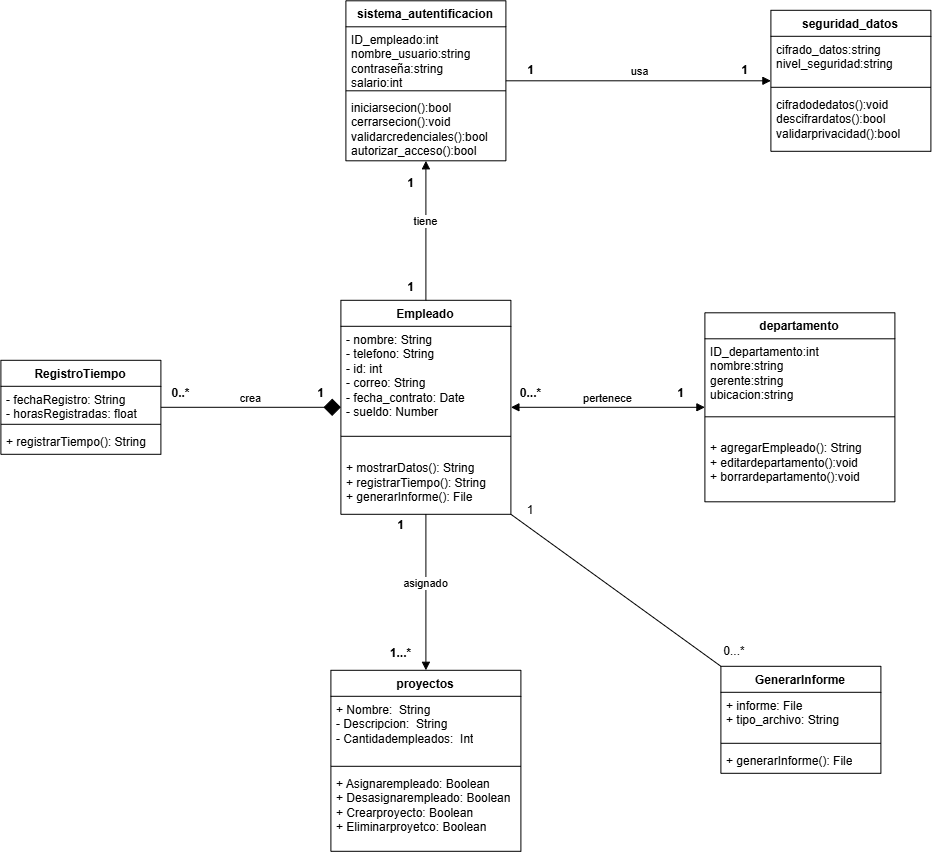

The diagram above was exported from draw.io. Its source (the exported page's mxGraphModel, read from the mxfile embedded in the PNG):
<mxGraphModel dx="2530" dy="940" grid="1" gridSize="10" guides="1" tooltips="1" connect="1" arrows="1" fold="1" page="1" pageScale="1" pageWidth="827" pageHeight="1169" math="0" shadow="0">
  <root>
    <mxCell id="0" />
    <mxCell id="1" parent="0" />
    <mxCell id="_AIIRdiXnZuX-UK9Sjjh-1" parent="1" style="swimlane;fontStyle=1;align=center;verticalAlign=top;childLayout=stackLayout;horizontal=1;startSize=26;horizontalStack=0;resizeParent=1;resizeParentMax=0;resizeLast=0;collapsible=1;marginBottom=0;whiteSpace=wrap;html=1;" value="departamento" vertex="1">
      <mxGeometry height="189" width="190" x="254" y="372.5" as="geometry" />
    </mxCell>
    <mxCell id="_AIIRdiXnZuX-UK9Sjjh-2" parent="_AIIRdiXnZuX-UK9Sjjh-1" style="text;strokeColor=none;fillColor=none;align=left;verticalAlign=top;spacingLeft=4;spacingRight=4;overflow=hidden;rotatable=0;points=[[0,0.5],[1,0.5]];portConstraint=eastwest;whiteSpace=wrap;html=1;" value="ID_departamento:int&lt;div&gt;nombre:string&lt;/div&gt;&lt;div&gt;gerente:string&lt;/div&gt;&lt;div&gt;ubicacion:string&lt;br&gt;&lt;div&gt;&lt;br&gt;&lt;/div&gt;&lt;/div&gt;" vertex="1">
      <mxGeometry height="74" width="190" y="26" as="geometry" />
    </mxCell>
    <mxCell id="_AIIRdiXnZuX-UK9Sjjh-3" parent="_AIIRdiXnZuX-UK9Sjjh-1" style="line;strokeWidth=1;fillColor=none;align=left;verticalAlign=middle;spacingTop=-1;spacingLeft=3;spacingRight=3;rotatable=0;labelPosition=right;points=[];portConstraint=eastwest;strokeColor=inherit;" value="" vertex="1">
      <mxGeometry height="8" width="190" y="100" as="geometry" />
    </mxCell>
    <mxCell id="_AIIRdiXnZuX-UK9Sjjh-4" parent="_AIIRdiXnZuX-UK9Sjjh-1" style="text;strokeColor=none;fillColor=none;align=left;verticalAlign=top;spacingLeft=4;spacingRight=4;overflow=hidden;rotatable=0;points=[[0,0.5],[1,0.5]];portConstraint=eastwest;whiteSpace=wrap;html=1;" value="&lt;br&gt;&lt;div&gt;+ agregarEmpleado(): String&lt;br&gt;&lt;div&gt;+ editardepartamento():void&lt;/div&gt;&lt;div&gt;+ borrardepartamento():void&lt;/div&gt;&lt;/div&gt;" vertex="1">
      <mxGeometry height="81" width="190" y="108" as="geometry" />
    </mxCell>
    <mxCell id="_AIIRdiXnZuX-UK9Sjjh-5" parent="1" style="swimlane;fontStyle=1;align=center;verticalAlign=top;childLayout=stackLayout;horizontal=1;startSize=26;horizontalStack=0;resizeParent=1;resizeParentMax=0;resizeLast=0;collapsible=1;marginBottom=0;whiteSpace=wrap;html=1;" value="Empleado" vertex="1">
      <mxGeometry height="214" width="170" x="-110" y="360" as="geometry" />
    </mxCell>
    <mxCell id="_AIIRdiXnZuX-UK9Sjjh-6" parent="_AIIRdiXnZuX-UK9Sjjh-5" style="text;strokeColor=none;fillColor=none;align=left;verticalAlign=top;spacingLeft=4;spacingRight=4;overflow=hidden;rotatable=0;points=[[0,0.5],[1,0.5]];portConstraint=eastwest;whiteSpace=wrap;html=1;" value="- nombre: String&lt;div&gt;- telefono: String&lt;/div&gt;&lt;div&gt;- id: int&lt;br&gt;- correo: String&lt;br&gt;- fecha_contrato: Date&lt;br&gt;- sueldo: Number&lt;/div&gt;" vertex="1">
      <mxGeometry height="106" width="170" y="26" as="geometry" />
    </mxCell>
    <mxCell id="_AIIRdiXnZuX-UK9Sjjh-7" parent="_AIIRdiXnZuX-UK9Sjjh-5" style="line;strokeWidth=1;fillColor=none;align=left;verticalAlign=middle;spacingTop=-1;spacingLeft=3;spacingRight=3;rotatable=0;labelPosition=right;points=[];portConstraint=eastwest;strokeColor=inherit;" value="" vertex="1">
      <mxGeometry height="8" width="170" y="132" as="geometry" />
    </mxCell>
    <mxCell id="_AIIRdiXnZuX-UK9Sjjh-8" parent="_AIIRdiXnZuX-UK9Sjjh-5" style="text;strokeColor=none;fillColor=none;align=left;verticalAlign=top;spacingLeft=4;spacingRight=4;overflow=hidden;rotatable=0;points=[[0,0.5],[1,0.5]];portConstraint=eastwest;whiteSpace=wrap;html=1;" value="&lt;br&gt;&lt;div&gt;+ mostrarDatos(): String&lt;/div&gt;&lt;div&gt;+ registrarTiempo(): String&lt;/div&gt;&lt;div&gt;+ generarInforme(): File&lt;/div&gt;" vertex="1">
      <mxGeometry height="74" width="170" y="140" as="geometry" />
    </mxCell>
    <mxCell id="_AIIRdiXnZuX-UK9Sjjh-9" parent="1" style="swimlane;fontStyle=1;align=center;verticalAlign=top;childLayout=stackLayout;horizontal=1;startSize=26;horizontalStack=0;resizeParent=1;resizeParentMax=0;resizeLast=0;collapsible=1;marginBottom=0;whiteSpace=wrap;html=1;" value="RegistroTiempo" vertex="1">
      <mxGeometry height="94" width="160" x="-450" y="420" as="geometry" />
    </mxCell>
    <mxCell id="_AIIRdiXnZuX-UK9Sjjh-10" parent="_AIIRdiXnZuX-UK9Sjjh-9" style="text;strokeColor=none;fillColor=none;align=left;verticalAlign=top;spacingLeft=4;spacingRight=4;overflow=hidden;rotatable=0;points=[[0,0.5],[1,0.5]];portConstraint=eastwest;whiteSpace=wrap;html=1;" value="- fechaRegistro: String&lt;div&gt;- horasRegistradas: float&lt;/div&gt;" vertex="1">
      <mxGeometry height="34" width="160" y="26" as="geometry" />
    </mxCell>
    <mxCell id="_AIIRdiXnZuX-UK9Sjjh-11" parent="_AIIRdiXnZuX-UK9Sjjh-9" style="line;strokeWidth=1;fillColor=none;align=left;verticalAlign=middle;spacingTop=-1;spacingLeft=3;spacingRight=3;rotatable=0;labelPosition=right;points=[];portConstraint=eastwest;strokeColor=inherit;" value="" vertex="1">
      <mxGeometry height="8" width="160" y="60" as="geometry" />
    </mxCell>
    <mxCell id="_AIIRdiXnZuX-UK9Sjjh-12" parent="_AIIRdiXnZuX-UK9Sjjh-9" style="text;strokeColor=none;fillColor=none;align=left;verticalAlign=top;spacingLeft=4;spacingRight=4;overflow=hidden;rotatable=0;points=[[0,0.5],[1,0.5]];portConstraint=eastwest;whiteSpace=wrap;html=1;" value="+ registrarTiempo(): String" vertex="1">
      <mxGeometry height="26" width="160" y="68" as="geometry" />
    </mxCell>
    <mxCell id="_AIIRdiXnZuX-UK9Sjjh-13" parent="1" style="swimlane;fontStyle=1;align=center;verticalAlign=top;childLayout=stackLayout;horizontal=1;startSize=26;horizontalStack=0;resizeParent=1;resizeParentMax=0;resizeLast=0;collapsible=1;marginBottom=0;whiteSpace=wrap;html=1;" value="GenerarInforme" vertex="1">
      <mxGeometry height="107" width="160" x="270" y="726" as="geometry" />
    </mxCell>
    <mxCell id="_AIIRdiXnZuX-UK9Sjjh-14" parent="_AIIRdiXnZuX-UK9Sjjh-13" style="text;strokeColor=none;fillColor=none;align=left;verticalAlign=top;spacingLeft=4;spacingRight=4;overflow=hidden;rotatable=0;points=[[0,0.5],[1,0.5]];portConstraint=eastwest;whiteSpace=wrap;html=1;" value="+ informe: File&lt;div&gt;+ tipo_archivo: String&lt;/div&gt;" vertex="1">
      <mxGeometry height="47" width="160" y="26" as="geometry" />
    </mxCell>
    <mxCell id="_AIIRdiXnZuX-UK9Sjjh-15" parent="_AIIRdiXnZuX-UK9Sjjh-13" style="line;strokeWidth=1;fillColor=none;align=left;verticalAlign=middle;spacingTop=-1;spacingLeft=3;spacingRight=3;rotatable=0;labelPosition=right;points=[];portConstraint=eastwest;strokeColor=inherit;" value="" vertex="1">
      <mxGeometry height="8" width="160" y="73" as="geometry" />
    </mxCell>
    <mxCell id="_AIIRdiXnZuX-UK9Sjjh-16" parent="_AIIRdiXnZuX-UK9Sjjh-13" style="text;strokeColor=none;fillColor=none;align=left;verticalAlign=top;spacingLeft=4;spacingRight=4;overflow=hidden;rotatable=0;points=[[0,0.5],[1,0.5]];portConstraint=eastwest;whiteSpace=wrap;html=1;" value="+ generarInforme(): File" vertex="1">
      <mxGeometry height="26" width="160" y="81" as="geometry" />
    </mxCell>
    <mxCell id="_AIIRdiXnZuX-UK9Sjjh-17" parent="1" style="swimlane;fontStyle=1;align=center;verticalAlign=top;childLayout=stackLayout;horizontal=1;startSize=26;horizontalStack=0;resizeParent=1;resizeParentMax=0;resizeLast=0;collapsible=1;marginBottom=0;whiteSpace=wrap;html=1;" value="proyectos" vertex="1">
      <mxGeometry height="181" width="190" x="-120" y="730" as="geometry" />
    </mxCell>
    <mxCell id="_AIIRdiXnZuX-UK9Sjjh-18" parent="_AIIRdiXnZuX-UK9Sjjh-17" style="text;strokeColor=none;fillColor=none;align=left;verticalAlign=top;spacingLeft=4;spacingRight=4;overflow=hidden;rotatable=0;points=[[0,0.5],[1,0.5]];portConstraint=eastwest;whiteSpace=wrap;html=1;" value="&lt;div&gt;+ Nombre:&amp;nbsp; String&lt;div&gt;- Descripcion:&amp;nbsp; String&lt;/div&gt;&lt;div&gt;- Cantidadempleados:&amp;nbsp; Int&lt;br&gt;&lt;div&gt;&lt;br&gt;&lt;/div&gt;&lt;/div&gt;&lt;/div&gt;" vertex="1">
      <mxGeometry height="66" width="190" y="26" as="geometry" />
    </mxCell>
    <mxCell id="_AIIRdiXnZuX-UK9Sjjh-19" parent="_AIIRdiXnZuX-UK9Sjjh-17" style="line;strokeWidth=1;fillColor=none;align=left;verticalAlign=middle;spacingTop=-1;spacingLeft=3;spacingRight=3;rotatable=0;labelPosition=right;points=[];portConstraint=eastwest;strokeColor=inherit;" value="" vertex="1">
      <mxGeometry height="8" width="190" y="92" as="geometry" />
    </mxCell>
    <mxCell id="_AIIRdiXnZuX-UK9Sjjh-20" parent="_AIIRdiXnZuX-UK9Sjjh-17" style="text;strokeColor=none;fillColor=none;align=left;verticalAlign=top;spacingLeft=4;spacingRight=4;overflow=hidden;rotatable=0;points=[[0,0.5],[1,0.5]];portConstraint=eastwest;whiteSpace=wrap;html=1;" value="+ Asignarempleado: Boolean&lt;div&gt;+ Desasignarempleado: Boolean&lt;/div&gt;&lt;div&gt;+ Crearproyecto: Boolean&lt;/div&gt;&lt;div&gt;+ Eliminarproyetco: Boolean&lt;/div&gt;" vertex="1">
      <mxGeometry height="81" width="190" y="100" as="geometry" />
    </mxCell>
    <mxCell id="_AIIRdiXnZuX-UK9Sjjh-21" parent="1" style="swimlane;fontStyle=1;align=center;verticalAlign=top;childLayout=stackLayout;horizontal=1;startSize=26;horizontalStack=0;resizeParent=1;resizeParentMax=0;resizeLast=0;collapsible=1;marginBottom=0;whiteSpace=wrap;html=1;" value="sistema_autentificacion" vertex="1">
      <mxGeometry height="160" width="160" x="-105" y="60.5" as="geometry" />
    </mxCell>
    <mxCell id="_AIIRdiXnZuX-UK9Sjjh-22" parent="_AIIRdiXnZuX-UK9Sjjh-21" style="text;strokeColor=none;fillColor=none;align=left;verticalAlign=top;spacingLeft=4;spacingRight=4;overflow=hidden;rotatable=0;points=[[0,0.5],[1,0.5]];portConstraint=eastwest;whiteSpace=wrap;html=1;" value="ID_empleado:int&lt;div&gt;nombre_usuario:string&lt;/div&gt;&lt;div&gt;contraseña:string&lt;/div&gt;&lt;div&gt;salario:int&lt;/div&gt;" vertex="1">
      <mxGeometry height="60" width="160" y="26" as="geometry" />
    </mxCell>
    <mxCell id="_AIIRdiXnZuX-UK9Sjjh-23" parent="_AIIRdiXnZuX-UK9Sjjh-21" style="line;strokeWidth=1;fillColor=none;align=left;verticalAlign=middle;spacingTop=-1;spacingLeft=3;spacingRight=3;rotatable=0;labelPosition=right;points=[];portConstraint=eastwest;strokeColor=inherit;" value="" vertex="1">
      <mxGeometry height="8" width="160" y="86" as="geometry" />
    </mxCell>
    <mxCell id="_AIIRdiXnZuX-UK9Sjjh-24" parent="_AIIRdiXnZuX-UK9Sjjh-21" style="text;strokeColor=none;fillColor=none;align=left;verticalAlign=top;spacingLeft=4;spacingRight=4;overflow=hidden;rotatable=0;points=[[0,0.5],[1,0.5]];portConstraint=eastwest;whiteSpace=wrap;html=1;" value="iniciarsecion():bool&lt;div&gt;cerrarsecion():void&lt;/div&gt;&lt;div&gt;validarcredenciales():bool&lt;/div&gt;&lt;div&gt;autorizar_acceso():bool&lt;/div&gt;" vertex="1">
      <mxGeometry height="66" width="160" y="94" as="geometry" />
    </mxCell>
    <mxCell id="_AIIRdiXnZuX-UK9Sjjh-25" parent="1" style="swimlane;fontStyle=1;align=center;verticalAlign=top;childLayout=stackLayout;horizontal=1;startSize=26;horizontalStack=0;resizeParent=1;resizeParentMax=0;resizeLast=0;collapsible=1;marginBottom=0;whiteSpace=wrap;html=1;" value="seguridad_datos" vertex="1">
      <mxGeometry height="141" width="160" x="320" y="70" as="geometry" />
    </mxCell>
    <mxCell id="_AIIRdiXnZuX-UK9Sjjh-26" parent="_AIIRdiXnZuX-UK9Sjjh-25" style="text;strokeColor=none;fillColor=none;align=left;verticalAlign=top;spacingLeft=4;spacingRight=4;overflow=hidden;rotatable=0;points=[[0,0.5],[1,0.5]];portConstraint=eastwest;whiteSpace=wrap;html=1;" value="cifrado_datos:string&lt;div&gt;nivel_seguridad:string&lt;/div&gt;" vertex="1">
      <mxGeometry height="47" width="160" y="26" as="geometry" />
    </mxCell>
    <mxCell id="_AIIRdiXnZuX-UK9Sjjh-27" parent="_AIIRdiXnZuX-UK9Sjjh-25" style="line;strokeWidth=1;fillColor=none;align=left;verticalAlign=middle;spacingTop=-1;spacingLeft=3;spacingRight=3;rotatable=0;labelPosition=right;points=[];portConstraint=eastwest;strokeColor=inherit;" value="" vertex="1">
      <mxGeometry height="8" width="160" y="73" as="geometry" />
    </mxCell>
    <mxCell id="_AIIRdiXnZuX-UK9Sjjh-28" parent="_AIIRdiXnZuX-UK9Sjjh-25" style="text;strokeColor=none;fillColor=none;align=left;verticalAlign=top;spacingLeft=4;spacingRight=4;overflow=hidden;rotatable=0;points=[[0,0.5],[1,0.5]];portConstraint=eastwest;whiteSpace=wrap;html=1;" value="cifradodedatos():void&lt;div&gt;descifrardatos():bool&lt;/div&gt;&lt;div&gt;validarprivacidad():bool&lt;br&gt;&lt;div&gt;&lt;br&gt;&lt;/div&gt;&lt;/div&gt;" vertex="1">
      <mxGeometry height="60" width="160" y="81" as="geometry" />
    </mxCell>
    <mxCell id="_AIIRdiXnZuX-UK9Sjjh-29" edge="1" parent="1" source="_AIIRdiXnZuX-UK9Sjjh-5" style="html=1;verticalAlign=bottom;endArrow=block;curved=0;rounded=0;startArrow=block;startFill=1;" target="_AIIRdiXnZuX-UK9Sjjh-1" value="pertenece">
      <mxGeometry relative="1" width="80" as="geometry">
        <mxPoint x="110" y="660" as="sourcePoint" />
        <mxPoint x="190" y="660" as="targetPoint" />
      </mxGeometry>
    </mxCell>
    <mxCell id="_AIIRdiXnZuX-UK9Sjjh-30" parent="1" style="text;align=center;fontStyle=1;verticalAlign=middle;spacingLeft=3;spacingRight=3;strokeColor=none;rotatable=0;points=[[0,0.5],[1,0.5]];portConstraint=eastwest;html=1;" value="0...*" vertex="1">
      <mxGeometry height="26" width="80" x="40" y="440" as="geometry" />
    </mxCell>
    <mxCell id="_AIIRdiXnZuX-UK9Sjjh-31" parent="1" style="text;align=center;fontStyle=1;verticalAlign=middle;spacingLeft=3;spacingRight=3;strokeColor=none;rotatable=0;points=[[0,0.5],[1,0.5]];portConstraint=eastwest;html=1;" value="1" vertex="1">
      <mxGeometry height="26" width="80" x="190" y="440" as="geometry" />
    </mxCell>
    <mxCell id="_AIIRdiXnZuX-UK9Sjjh-32" edge="1" parent="1" source="_AIIRdiXnZuX-UK9Sjjh-5" style="html=1;verticalAlign=bottom;endArrow=none;curved=0;rounded=0;startArrow=diamond;startFill=1;startSize=15;endFill=0;" target="_AIIRdiXnZuX-UK9Sjjh-9" value="crea">
      <mxGeometry relative="1" width="80" as="geometry">
        <mxPoint x="-50" y="300" as="sourcePoint" />
        <mxPoint x="30" y="300" as="targetPoint" />
      </mxGeometry>
    </mxCell>
    <mxCell id="_AIIRdiXnZuX-UK9Sjjh-33" parent="1" style="text;align=center;fontStyle=1;verticalAlign=middle;spacingLeft=3;spacingRight=3;strokeColor=none;rotatable=0;points=[[0,0.5],[1,0.5]];portConstraint=eastwest;html=1;" value="1" vertex="1">
      <mxGeometry height="26" width="80" x="-170" y="440" as="geometry" />
    </mxCell>
    <mxCell id="_AIIRdiXnZuX-UK9Sjjh-34" parent="1" style="text;align=center;fontStyle=1;verticalAlign=middle;spacingLeft=3;spacingRight=3;strokeColor=none;rotatable=0;points=[[0,0.5],[1,0.5]];portConstraint=eastwest;html=1;" value="0..*" vertex="1">
      <mxGeometry height="26" width="80" x="-310" y="440" as="geometry" />
    </mxCell>
    <mxCell id="_AIIRdiXnZuX-UK9Sjjh-35" edge="1" parent="1" source="_AIIRdiXnZuX-UK9Sjjh-5" style="html=1;verticalAlign=bottom;endArrow=block;curved=0;rounded=0;" target="_AIIRdiXnZuX-UK9Sjjh-17" value="asignado">
      <mxGeometry relative="1" width="80" as="geometry">
        <mxPoint x="-280" y="680" as="sourcePoint" />
        <mxPoint x="-200" y="680" as="targetPoint" />
      </mxGeometry>
    </mxCell>
    <mxCell id="_AIIRdiXnZuX-UK9Sjjh-36" parent="1" style="text;align=center;fontStyle=1;verticalAlign=middle;spacingLeft=3;spacingRight=3;strokeColor=none;rotatable=0;points=[[0,0.5],[1,0.5]];portConstraint=eastwest;html=1;" value="1" vertex="1">
      <mxGeometry height="26" width="80" x="-90" y="572" as="geometry" />
    </mxCell>
    <mxCell id="_AIIRdiXnZuX-UK9Sjjh-37" parent="1" style="text;align=center;fontStyle=1;verticalAlign=middle;spacingLeft=3;spacingRight=3;strokeColor=none;rotatable=0;points=[[0,0.5],[1,0.5]];portConstraint=eastwest;html=1;" value="1...*" vertex="1">
      <mxGeometry height="26" width="80" x="-90" y="700" as="geometry" />
    </mxCell>
    <mxCell id="_AIIRdiXnZuX-UK9Sjjh-38" edge="1" parent="1" source="_AIIRdiXnZuX-UK9Sjjh-5" style="html=1;verticalAlign=bottom;endArrow=block;curved=0;rounded=0;" target="_AIIRdiXnZuX-UK9Sjjh-21" value="tiene">
      <mxGeometry relative="1" width="80" as="geometry">
        <mxPoint x="-30" y="290" as="sourcePoint" />
        <mxPoint x="50" y="290" as="targetPoint" />
      </mxGeometry>
    </mxCell>
    <mxCell id="_AIIRdiXnZuX-UK9Sjjh-39" parent="1" style="text;align=center;fontStyle=1;verticalAlign=middle;spacingLeft=3;spacingRight=3;strokeColor=none;rotatable=0;points=[[0,0.5],[1,0.5]];portConstraint=eastwest;html=1;" value="1" vertex="1">
      <mxGeometry height="26" width="80" x="-80" y="230" as="geometry" />
    </mxCell>
    <mxCell id="_AIIRdiXnZuX-UK9Sjjh-40" parent="1" style="text;align=center;fontStyle=1;verticalAlign=middle;spacingLeft=3;spacingRight=3;strokeColor=none;rotatable=0;points=[[0,0.5],[1,0.5]];portConstraint=eastwest;html=1;" value="1" vertex="1">
      <mxGeometry height="26" width="80" x="-80" y="334" as="geometry" />
    </mxCell>
    <mxCell id="_AIIRdiXnZuX-UK9Sjjh-41" edge="1" parent="1" source="_AIIRdiXnZuX-UK9Sjjh-21" style="html=1;verticalAlign=bottom;endArrow=block;curved=0;rounded=0;" target="_AIIRdiXnZuX-UK9Sjjh-25" value="usa">
      <mxGeometry relative="1" width="80" as="geometry">
        <mxPoint x="130" y="260" as="sourcePoint" />
        <mxPoint x="210" y="260" as="targetPoint" />
      </mxGeometry>
    </mxCell>
    <mxCell id="_AIIRdiXnZuX-UK9Sjjh-42" parent="1" style="text;align=center;fontStyle=1;verticalAlign=middle;spacingLeft=3;spacingRight=3;strokeColor=none;rotatable=0;points=[[0,0.5],[1,0.5]];portConstraint=eastwest;html=1;" value="1" vertex="1">
      <mxGeometry height="26" width="80" x="40" y="117" as="geometry" />
    </mxCell>
    <mxCell id="_AIIRdiXnZuX-UK9Sjjh-43" parent="1" style="text;align=center;fontStyle=1;verticalAlign=middle;spacingLeft=3;spacingRight=3;strokeColor=none;rotatable=0;points=[[0,0.5],[1,0.5]];portConstraint=eastwest;html=1;" value="1" vertex="1">
      <mxGeometry height="26" width="80" x="254" y="117" as="geometry" />
    </mxCell>
    <mxCell id="_AIIRdiXnZuX-UK9Sjjh-44" edge="1" parent="1" source="_AIIRdiXnZuX-UK9Sjjh-13" style="endArrow=none;html=1;rounded=0;fontSize=12;startSize=8;endSize=8;curved=1;entryX=1;entryY=1;entryDx=0;entryDy=0;exitX=0;exitY=0;exitDx=0;exitDy=0;" target="_AIIRdiXnZuX-UK9Sjjh-5" value="">
      <mxGeometry height="50" relative="1" width="50" as="geometry">
        <mxPoint x="190" y="700" as="sourcePoint" />
        <mxPoint x="240" y="650" as="targetPoint" />
      </mxGeometry>
    </mxCell>
    <mxCell id="_AIIRdiXnZuX-UK9Sjjh-45" parent="1" style="text;html=1;whiteSpace=wrap;strokeColor=none;fillColor=none;align=center;verticalAlign=middle;rounded=0;" value="0...*" vertex="1">
      <mxGeometry height="30" width="60" x="254" y="696" as="geometry" />
    </mxCell>
    <mxCell id="_AIIRdiXnZuX-UK9Sjjh-46" parent="1" style="text;html=1;whiteSpace=wrap;strokeColor=none;fillColor=none;align=center;verticalAlign=middle;rounded=0;" value="1" vertex="1">
      <mxGeometry height="30" width="60" x="50" y="555" as="geometry" />
    </mxCell>
  </root>
</mxGraphModel>